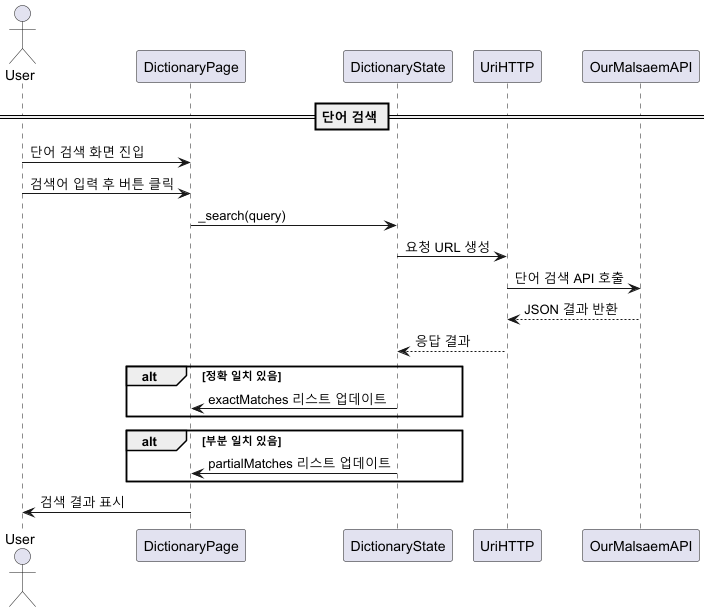

The diagram above was rendered by PlantUML. Its source (embedded in the PNG):
@startuml
actor User
participant DictionaryPage
participant DictionaryState
participant UriHTTP
participant OurMalsaemAPI

== 단어 검색 ==

User -> DictionaryPage: 단어 검색 화면 진입
User -> DictionaryPage: 검색어 입력 후 버튼 클릭
DictionaryPage -> DictionaryState: _search(query)
DictionaryState -> UriHTTP: 요청 URL 생성
UriHTTP -> OurMalsaemAPI: 단어 검색 API 호출
OurMalsaemAPI --> UriHTTP: JSON 결과 반환
UriHTTP --> DictionaryState: 응답 결과

alt 정확 일치 있음
    DictionaryState -> DictionaryPage: exactMatches 리스트 업데이트
end

alt 부분 일치 있음
    DictionaryState -> DictionaryPage: partialMatches 리스트 업데이트
end

DictionaryPage -> User: 검색 결과 표시

@enduml